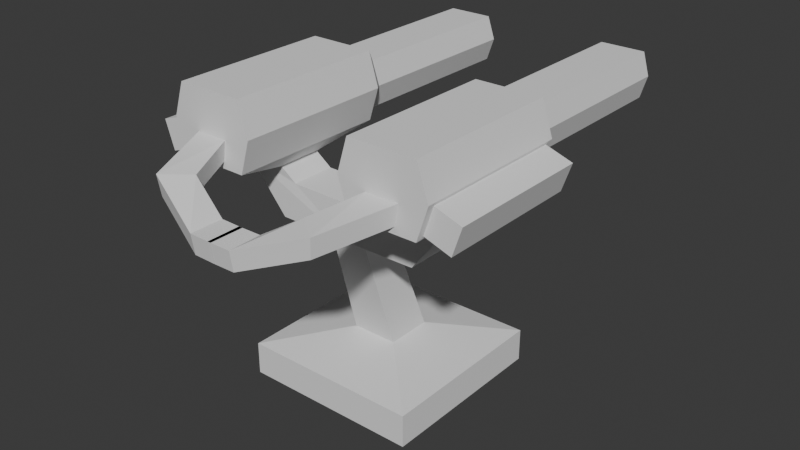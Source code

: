 # Source: turret.blend  (saved by Blender 4.3.34; exported with 4.5.12 LTS)
import bpy
from mathutils import Matrix  # noqa: F401  (used for matrix-valued properties, if any)

bpy.ops.wm.read_factory_settings(use_empty=True)
scene = bpy.context.scene
scene.name = 'Scene'

# ---- collections
col_collection = bpy.data.collections.new('Collection'); scene.collection.children.link(col_collection)

# ---- world
world_world = bpy.data.worlds.new('World'); scene.world = world_world
world_world.use_nodes = True; world_world.node_tree.nodes.clear()
_N = world_world.node_tree.nodes; _L = world_world.node_tree.links
n0 = _N.new('ShaderNodeOutputWorld'); n0.name = 'World Output'; n0.location = (300, 300)
n1 = _N.new('ShaderNodeBackground'); n1.name = 'Background'; n1.location = (10, 300)
n1.inputs[0].default_value = (0.05088, 0.05088, 0.05088, 1.0)
_L.new(n1.outputs[0], n0.inputs[0])
n0.is_active_output = True
world_world.color = (0.05088, 0.05088, 0.05088)
world_world.sun_shadow_jitter_overblur = 0.0

# ---- meshes
me_cube_001 = bpy.data.meshes.new('Cube.001')
me_cube_001.from_pydata([(-1.0, -1.0, -1.0), (-0.2117, -0.2108, 7.467), (-1.0, 1.0, -1.0), (-0.2117, 0.2108, 7.467), (1.0, -1.0, -1.0), (-0.6334, 0.2108, 7.467), (1.0, 1.0, -1.0), (-0.6334, -0.2108, 7.467), (-0.2576, -0.2576, 1.494), (-1.0, -1.0, 0.7188), (-0.2576, 0.2576, 1.494), (-1.0, 1.0, 0.7188), (0.2576, -0.2576, 1.494), (1.0, -1.0, 0.7188), (0.2576, 0.2576, 1.494), (1.0, 1.0, 0.7188)], [], [(14, 10, 5, 3), (6, 15, 13, 4), (3, 5, 7, 1), (0, 9, 11, 2), (2, 6, 4, 0), (2, 11, 15, 6), (8, 10, 11, 9), (10, 14, 15, 11), (14, 12, 13, 15), (12, 8, 9, 13), (4, 13, 9, 0), (12, 14, 3, 1), (10, 8, 7, 5), (8, 12, 1, 7)])
_uv = me_cube_001.uv_layers.new(name='UVMap')
_uv.uv.foreach_set('vector', [0.25, 0.4386, 0.2126, 0.4386, 0.1853, 0.004406, 0.2159, 0.004406, 0.004406, 0.6229, 0.004406, 0.498, 0.1498, 0.498, 0.1498, 0.6229, 0.8061, 0.5788, 0.8061, 0.6095, 0.7754, 0.6095, 0.7754, 0.5788, 0.467, 0.6188, 0.467, 0.4939, 0.6124, 0.4939, 0.6124, 0.6188, 0.7667, 0.6906, 0.7667, 0.836, 0.6213, 0.836, 0.6213, 0.6906, 0.1586, 0.6201, 0.1586, 0.4952, 0.304, 0.4952, 0.304, 0.6201, 0.521, 0.4392, 0.5585, 0.4392, 0.6124, 0.4939, 0.467, 0.4939, 0.2126, 0.4386, 0.25, 0.4386, 0.304, 0.4952, 0.1586, 0.4952, 0.05838, 0.4396, 0.09583, 0.4396, 0.1498, 0.498, 0.004406, 0.498, 0.3668, 0.4386, 0.4043, 0.4386, 0.4582, 0.4952, 0.3128, 0.4952, 0.3128, 0.6201, 0.3128, 0.4952, 0.4582, 0.4952, 0.4582, 0.6201, 0.09583, 0.4396, 0.05838, 0.4396, 0.06178, 0.004406, 0.09243, 0.004406, 0.5585, 0.4392, 0.521, 0.4392, 0.5244, 0.004406, 0.5551, 0.004406, 0.4043, 0.4386, 0.3668, 0.4386, 0.4009, 0.004406, 0.4316, 0.004406])
me_cube_001.update()
me_cube_003 = bpy.data.meshes.new('Cube.003')
me_cube_003.from_pydata([(-1.0, -0.3865, -0.7941), (-1.0, -1.0, 1.0), (-0.9092, 1.029, -0.9139), (-1.0, 1.0, 1.0), (1.159, -0.7793, -0.7851), (1.159, -0.7793, 0.5769), (1.159, 0.5828, -0.7851), (1.159, 0.5828, 0.5769), (1.0, 1.0, 1.0), (0.9092, 1.029, -0.9139), (0.2777, -0.6006, -1.462), (1.0, -1.0, 1.0), (3.414, 0.5828, 0.5769), (3.414, 0.5828, -0.7851), (3.414, -0.7793, -0.7851), (3.414, -0.7793, 0.5769), (-1.0, -0.4689, -0.2059), (-0.9092, 1.306, -0.08613), (0.9092, 1.306, -0.08613), (1.0, -1.304, -3.725e-09), (1.159, 0.7847, -0.1041), (1.159, -1.013, -0.1041), (3.414, 0.7847, -0.1041), (3.414, -1.013, -0.1041), (-1.0, 0.4868, -0.2059), (-1.0, 0.396, -0.7941), (0.2777, 0.6006, -1.462), (1.0, 1.335, -3.725e-09), (-0.9092, 2.089, -0.3486), (-0.9092, 1.812, -1.176), (0.9092, 1.812, -1.176), (0.9092, 2.089, -0.3486), (-0.2777, 0.6006, -1.462), (-0.2777, -0.6006, -1.462), (-1.0, 1.335, -3.725e-09), (-1.0, -1.304, -3.725e-09), (-1.81, -0.3193, -1.068), (-1.612, -0.9391, -1.068), (-1.833, -0.2474, -0.4802), (-1.591, -1.004, -0.4802), (-2.064, -2.137, -1.766), (-1.739, -2.15, -1.766), (-2.101, -2.135, -1.178), (-1.705, -2.151, -1.178), (-2.069, -2.829, -1.766), (-1.744, -2.834, -1.766), (-2.106, -2.828, -1.178), (-1.71, -2.834, -1.178), (-1.0, 1.0, -1.0), (-1.0, -1.0, -1.0), (1.0, 1.0, -1.0), (1.0, -1.0, -1.0), (-0.2536, -0.5818, -2.969), (-0.2536, -1.038, -1.858), (0.3018, -0.5818, -2.969), (0.3018, -1.038, -1.858), (-0.2536, -2.78, -2.988), (-0.2536, -2.779, -1.877), (0.3018, -2.78, -2.988), (0.3018, -2.779, -1.877)], [], [(0, 25, 24, 34, 48, 49, 35, 16), (34, 3, 8, 27), (4, 6, 13, 14), (19, 11, 1, 35), (10, 33, 53, 55), (8, 3, 1, 11), (20, 6, 50, 27), (6, 4, 51, 50), (5, 7, 8, 11), (21, 5, 11, 19), (7, 5, 15, 12), (20, 7, 12, 22), (21, 4, 14, 23), (5, 21, 23, 15), (6, 20, 22, 13), (4, 21, 19, 51), (7, 20, 27, 8), (51, 19, 35, 49), (2, 17, 28, 29), (16, 24, 38, 39), (17, 2, 48, 34), (2, 9, 50, 48), (9, 18, 27, 50), (18, 17, 34, 27), (29, 28, 31, 30), (17, 18, 31, 28), (9, 2, 29, 30), (18, 9, 30, 31), (32, 48, 50, 26, 54, 52), (37, 39, 43, 41), (24, 25, 36, 38), (0, 16, 39, 37), (25, 0, 37, 36), (43, 42, 46, 47), (36, 37, 41, 40), (39, 38, 42, 43), (38, 36, 40, 42), (45, 47, 46, 44), (42, 40, 44, 46), (41, 43, 47, 45), (40, 41, 45, 44), (32, 33, 49, 48), (10, 26, 50, 51), (33, 10, 51, 49), (52, 54, 58, 56), (35, 1, 3, 34, 24, 16), (26, 10, 55, 59, 58, 54), (56, 58, 59, 57), (55, 53, 57, 59), (33, 32, 52, 56, 57, 53), (22, 12, 15, 23, 14, 13)])
_uv = me_cube_003.uv_layers.new(name='UVMap')
_uv.uv.foreach_set('vector', [0.7517, 0.4147, 0.7517, 0.3578, 0.7089, 0.3512, 0.694, 0.2896, 0.7666, 0.3139, 0.7666, 0.4593, 0.694, 0.4814, 0.7089, 0.4207, 0.8514, 0.1498, 0.7748, 0.1498, 0.7748, 0.004406, 0.8514, 0.004406, 0.9475, 0.4527, 0.8485, 0.4528, 0.8485, 0.2897, 0.9475, 0.2896, 0.277, 0.7017, 0.277, 0.629, 0.4224, 0.629, 0.4224, 0.7017, 0.1076, 0.7861, 0.1478, 0.7864, 0.1488, 0.8186, 0.1087, 0.8182, 0.004406, 0.6319, 0.149, 0.6317, 0.149, 0.7771, 0.004406, 0.7773, 0.7018, 0.6413, 0.7513, 0.6267, 0.7666, 0.6576, 0.6939, 0.6818, 0.7513, 0.6267, 0.7513, 0.5278, 0.7666, 0.5124, 0.7666, 0.6576, 0.6523, 0.5277, 0.6523, 0.6265, 0.6213, 0.6574, 0.6213, 0.5122, 0.7018, 0.5108, 0.6523, 0.5277, 0.6213, 0.5122, 0.6939, 0.4902, 0.9475, 0.6247, 0.8485, 0.6245, 0.8485, 0.4616, 0.9475, 0.4617, 0.05604, 0.95, 0.004406, 0.95, 0.004406, 0.7861, 0.05604, 0.7861, 0.825, 0.8545, 0.7755, 0.8546, 0.7755, 0.6907, 0.825, 0.6906, 0.8745, 0.8546, 0.825, 0.8545, 0.825, 0.6906, 0.8745, 0.6907, 0.09883, 0.95, 0.05604, 0.95, 0.05604, 0.7861, 0.09883, 0.7861, 0.7513, 0.5278, 0.7018, 0.5108, 0.6939, 0.4902, 0.7666, 0.5124, 0.6523, 0.6265, 0.7018, 0.6413, 0.6939, 0.6818, 0.6213, 0.6574, 0.277, 0.7744, 0.277, 0.7017, 0.4224, 0.7017, 0.4224, 0.7744, 0.7748, 0.2221, 0.7748, 0.1586, 0.8348, 0.1586, 0.8348, 0.2221, 0.7755, 0.3579, 0.7878, 0.2896, 0.8397, 0.3533, 0.8127, 0.4044, 0.8568, 0.1432, 0.9081, 0.1432, 0.9134, 0.1498, 0.8514, 0.1498, 0.9081, 0.1432, 0.9081, 0.01101, 0.9134, 0.004406, 0.9134, 0.1498, 0.9081, 0.01101, 0.8568, 0.01101, 0.8514, 0.004406, 0.9134, 0.004406, 0.8568, 0.01101, 0.8568, 0.1432, 0.8514, 0.1498, 0.8514, 0.004406, 0.8268, 0.9956, 0.7755, 0.9956, 0.7755, 0.8634, 0.8268, 0.8634, 0.6213, 0.9763, 0.6213, 0.8448, 0.6779, 0.847, 0.6779, 0.9784, 0.7435, 0.8448, 0.7435, 0.9764, 0.6868, 0.9783, 0.6868, 0.8468, 0.8354, 0.6183, 0.8354, 0.6817, 0.7754, 0.6818, 0.7754, 0.6184, 0.6541, 0.03213, 0.6051, 0.002697, 0.766, 0.004551, 0.7104, 0.03388, 0.7014, 0.1209, 0.6612, 0.1209, 0.4008, 0.8275, 0.4424, 0.8168, 0.4248, 0.9122, 0.3848, 0.9271, 0.5149, 0.8831, 0.5536, 0.885, 0.5541, 0.944, 0.5149, 0.9437, 0.467, 0.9007, 0.506, 0.8831, 0.5054, 0.9304, 0.467, 0.9493, 0.9239, 0.6906, 0.9422, 0.7445, 0.9114, 0.7976, 0.8833, 0.7595, 0.8112, 0.4894, 0.8397, 0.4933, 0.8311, 0.543, 0.8028, 0.5383, 0.8833, 0.7595, 0.9114, 0.7976, 0.9265, 0.8859, 0.9039, 0.8926, 0.8127, 0.4044, 0.8397, 0.3533, 0.8397, 0.4933, 0.8112, 0.4894, 0.9222, 0.004406, 0.9622, 0.02053, 0.9766, 0.1615, 0.9353, 0.1503, 0.7773, 0.2737, 0.7748, 0.2309, 0.8036, 0.2309, 0.8009, 0.2737, 0.9353, 0.1503, 0.9766, 0.1615, 0.9636, 0.2101, 0.9222, 0.199, 0.3848, 0.9271, 0.4248, 0.9122, 0.4424, 0.9584, 0.4025, 0.9735, 0.9039, 0.8926, 0.9265, 0.8859, 0.9422, 0.9331, 0.9198, 0.9403, 0.6541, 0.03213, 0.6541, 0.1194, 0.6051, 0.1481, 0.6051, 0.002697, 0.7104, 0.1212, 0.7104, 0.03388, 0.766, 0.004551, 0.766, 0.1499, 0.37, 0.808, 0.3296, 0.808, 0.277, 0.7744, 0.4224, 0.7744, 0.6612, 0.1209, 0.7014, 0.1209, 0.7012, 0.2807, 0.661, 0.2807, 0.694, 0.4814, 0.6213, 0.4593, 0.6213, 0.3139, 0.694, 0.2896, 0.7089, 0.3512, 0.7089, 0.4207, 0.2674, 0.629, 0.2682, 0.7162, 0.2397, 0.7482, 0.2394, 0.8746, 0.1586, 0.8753, 0.1586, 0.7157, 0.884, 0.2394, 0.8436, 0.2394, 0.8436, 0.1586, 0.884, 0.1586, 0.1087, 0.8182, 0.1488, 0.8186, 0.1478, 0.9452, 0.1076, 0.9448, 0.467, 0.7149, 0.4678, 0.6276, 0.5766, 0.7145, 0.5766, 0.8743, 0.4958, 0.8735, 0.4955, 0.7469, 0.3265, 0.9473, 0.277, 0.9326, 0.277, 0.8337, 0.3265, 0.8168, 0.376, 0.8338, 0.376, 0.9327])
me_cube_003.update()

# ---- objects
ob_cube = bpy.data.objects.new('Cube', me_cube_001)
ob_cube_001 = bpy.data.objects.new('Cube.001', me_cube_003)
ob_empty = bpy.data.objects.new('Empty', None)

# ---- transforms, parenting, visibility, modifiers, constraints
ob_cube.location = (0.0, 0.0, 0.0)
ob_cube.rotation_euler = (0.0, 0.0, 1.571)
ob_cube.scale = (1.0, 1.0, 0.2132)
ob_cube_001.parent = ob_empty
ob_cube_001.matrix_parent_inverse = Matrix(((1.0, -0.0, 0.0, -0.0), (-0.0, 1.0, -0.0, 0.0), (0.0, -0.0, 1.0, -2.183), (-0.0, 0.0, -0.0, 1.0)))
ob_cube_001.location = (-0.4375, 1.052, 2.716)
ob_cube_001.scale = (0.9129, 0.379, 0.379)
_m = ob_cube_001.modifiers.new('Mirror', 'MIRROR')
_m.use_axis = (False, True, False)
_m.mirror_object = ob_empty
ob_empty.location = (0.0, 0.0, 2.183)
ob_empty.rotation_euler = (0.0, 0.0, 1.571)

# ---- collection membership
col_collection.objects.link(ob_cube)
col_collection.objects.link(ob_cube_001)
col_collection.objects.link(ob_empty)

# ---- scene / render settings (as saved in the file)
scene.frame_start = 1; scene.frame_end = 250; scene.frame_set(1)
scene.render.engine = 'BLENDER_EEVEE_NEXT'
bpy.context.view_layer.update()

# ---- added for rendering (the .blend has no active camera and no usable light): camera, sun
cam_auto = bpy.data.cameras.new('AutoCamera')
cam_auto.lens = 50.0
cam_auto.sensor_width = 36.0
cam_auto.clip_end = 1000.0
ob_auto_camera = bpy.data.objects.new('AutoCamera', cam_auto)
scene.collection.objects.link(ob_auto_camera)
ob_auto_camera.location = (6.53857, -7.68716, 6.67194)
ob_auto_camera.rotation_euler = (1.09748, -7.21219e-08, 0.694738)
scene.camera = ob_auto_camera
light_auto_sun = bpy.data.lights.new('AutoSun', 'SUN')
light_auto_sun.energy = 3.0
light_auto_sun.angle = 0.0523599
ob_auto_sun = bpy.data.objects.new('AutoSun', light_auto_sun)
scene.collection.objects.link(ob_auto_sun)
ob_auto_sun.rotation_euler = (0.872665, 0.174533, 0.523599)
bpy.context.view_layer.update()
